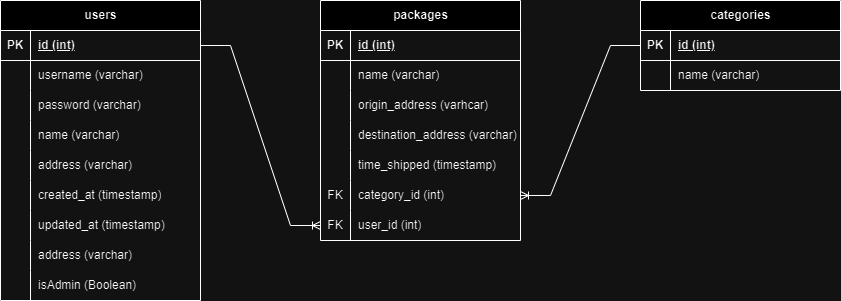

The diagram above was exported from draw.io. Its source (the exported page's mxGraphModel, read from the mxfile embedded in the PNG):
<mxGraphModel dx="880" dy="460" grid="1" gridSize="10" guides="1" tooltips="1" connect="1" arrows="1" fold="1" page="1" pageScale="1" pageWidth="850" pageHeight="1100" math="0" shadow="0" extFonts="Permanent Marker^https://fonts.googleapis.com/css?family=Permanent+Marker">
  <root>
    <mxCell id="0" />
    <mxCell id="1" parent="0" />
    <mxCell id="J7dIVqSKkk2khT2XeEwn-1" value="users" style="shape=table;startSize=30;container=1;collapsible=1;childLayout=tableLayout;fixedRows=1;rowLines=0;fontStyle=1;align=center;resizeLast=1;html=1;" vertex="1" parent="1">
      <mxGeometry x="80" y="120" width="200" height="300" as="geometry" />
    </mxCell>
    <mxCell id="J7dIVqSKkk2khT2XeEwn-2" value="" style="shape=tableRow;horizontal=0;startSize=0;swimlaneHead=0;swimlaneBody=0;fillColor=none;collapsible=0;dropTarget=0;points=[[0,0.5],[1,0.5]];portConstraint=eastwest;top=0;left=0;right=0;bottom=1;" vertex="1" parent="J7dIVqSKkk2khT2XeEwn-1">
      <mxGeometry y="30" width="200" height="30" as="geometry" />
    </mxCell>
    <mxCell id="J7dIVqSKkk2khT2XeEwn-3" value="PK" style="shape=partialRectangle;connectable=0;fillColor=none;top=0;left=0;bottom=0;right=0;fontStyle=1;overflow=hidden;whiteSpace=wrap;html=1;" vertex="1" parent="J7dIVqSKkk2khT2XeEwn-2">
      <mxGeometry width="30" height="30" as="geometry">
        <mxRectangle width="30" height="30" as="alternateBounds" />
      </mxGeometry>
    </mxCell>
    <mxCell id="J7dIVqSKkk2khT2XeEwn-4" value="id (int)" style="shape=partialRectangle;connectable=0;fillColor=none;top=0;left=0;bottom=0;right=0;align=left;spacingLeft=6;fontStyle=5;overflow=hidden;whiteSpace=wrap;html=1;" vertex="1" parent="J7dIVqSKkk2khT2XeEwn-2">
      <mxGeometry x="30" width="170" height="30" as="geometry">
        <mxRectangle width="170" height="30" as="alternateBounds" />
      </mxGeometry>
    </mxCell>
    <mxCell id="J7dIVqSKkk2khT2XeEwn-5" value="" style="shape=tableRow;horizontal=0;startSize=0;swimlaneHead=0;swimlaneBody=0;fillColor=none;collapsible=0;dropTarget=0;points=[[0,0.5],[1,0.5]];portConstraint=eastwest;top=0;left=0;right=0;bottom=0;" vertex="1" parent="J7dIVqSKkk2khT2XeEwn-1">
      <mxGeometry y="60" width="200" height="30" as="geometry" />
    </mxCell>
    <mxCell id="J7dIVqSKkk2khT2XeEwn-6" value="" style="shape=partialRectangle;connectable=0;fillColor=none;top=0;left=0;bottom=0;right=0;editable=1;overflow=hidden;whiteSpace=wrap;html=1;" vertex="1" parent="J7dIVqSKkk2khT2XeEwn-5">
      <mxGeometry width="30" height="30" as="geometry">
        <mxRectangle width="30" height="30" as="alternateBounds" />
      </mxGeometry>
    </mxCell>
    <mxCell id="J7dIVqSKkk2khT2XeEwn-7" value="username (varchar)" style="shape=partialRectangle;connectable=0;fillColor=none;top=0;left=0;bottom=0;right=0;align=left;spacingLeft=6;overflow=hidden;whiteSpace=wrap;html=1;" vertex="1" parent="J7dIVqSKkk2khT2XeEwn-5">
      <mxGeometry x="30" width="170" height="30" as="geometry">
        <mxRectangle width="170" height="30" as="alternateBounds" />
      </mxGeometry>
    </mxCell>
    <mxCell id="J7dIVqSKkk2khT2XeEwn-8" value="" style="shape=tableRow;horizontal=0;startSize=0;swimlaneHead=0;swimlaneBody=0;fillColor=none;collapsible=0;dropTarget=0;points=[[0,0.5],[1,0.5]];portConstraint=eastwest;top=0;left=0;right=0;bottom=0;" vertex="1" parent="J7dIVqSKkk2khT2XeEwn-1">
      <mxGeometry y="90" width="200" height="30" as="geometry" />
    </mxCell>
    <mxCell id="J7dIVqSKkk2khT2XeEwn-9" value="" style="shape=partialRectangle;connectable=0;fillColor=none;top=0;left=0;bottom=0;right=0;editable=1;overflow=hidden;whiteSpace=wrap;html=1;" vertex="1" parent="J7dIVqSKkk2khT2XeEwn-8">
      <mxGeometry width="30" height="30" as="geometry">
        <mxRectangle width="30" height="30" as="alternateBounds" />
      </mxGeometry>
    </mxCell>
    <mxCell id="J7dIVqSKkk2khT2XeEwn-10" value="password (varchar)" style="shape=partialRectangle;connectable=0;fillColor=none;top=0;left=0;bottom=0;right=0;align=left;spacingLeft=6;overflow=hidden;whiteSpace=wrap;html=1;" vertex="1" parent="J7dIVqSKkk2khT2XeEwn-8">
      <mxGeometry x="30" width="170" height="30" as="geometry">
        <mxRectangle width="170" height="30" as="alternateBounds" />
      </mxGeometry>
    </mxCell>
    <mxCell id="J7dIVqSKkk2khT2XeEwn-11" value="" style="shape=tableRow;horizontal=0;startSize=0;swimlaneHead=0;swimlaneBody=0;fillColor=none;collapsible=0;dropTarget=0;points=[[0,0.5],[1,0.5]];portConstraint=eastwest;top=0;left=0;right=0;bottom=0;" vertex="1" parent="J7dIVqSKkk2khT2XeEwn-1">
      <mxGeometry y="120" width="200" height="30" as="geometry" />
    </mxCell>
    <mxCell id="J7dIVqSKkk2khT2XeEwn-12" value="" style="shape=partialRectangle;connectable=0;fillColor=none;top=0;left=0;bottom=0;right=0;editable=1;overflow=hidden;whiteSpace=wrap;html=1;" vertex="1" parent="J7dIVqSKkk2khT2XeEwn-11">
      <mxGeometry width="30" height="30" as="geometry">
        <mxRectangle width="30" height="30" as="alternateBounds" />
      </mxGeometry>
    </mxCell>
    <mxCell id="J7dIVqSKkk2khT2XeEwn-13" value="name (varchar)" style="shape=partialRectangle;connectable=0;fillColor=none;top=0;left=0;bottom=0;right=0;align=left;spacingLeft=6;overflow=hidden;whiteSpace=wrap;html=1;" vertex="1" parent="J7dIVqSKkk2khT2XeEwn-11">
      <mxGeometry x="30" width="170" height="30" as="geometry">
        <mxRectangle width="170" height="30" as="alternateBounds" />
      </mxGeometry>
    </mxCell>
    <mxCell id="J7dIVqSKkk2khT2XeEwn-14" value="" style="shape=tableRow;horizontal=0;startSize=0;swimlaneHead=0;swimlaneBody=0;fillColor=none;collapsible=0;dropTarget=0;points=[[0,0.5],[1,0.5]];portConstraint=eastwest;top=0;left=0;right=0;bottom=0;" vertex="1" parent="J7dIVqSKkk2khT2XeEwn-1">
      <mxGeometry y="150" width="200" height="30" as="geometry" />
    </mxCell>
    <mxCell id="J7dIVqSKkk2khT2XeEwn-15" value="" style="shape=partialRectangle;connectable=0;fillColor=none;top=0;left=0;bottom=0;right=0;editable=1;overflow=hidden;whiteSpace=wrap;html=1;" vertex="1" parent="J7dIVqSKkk2khT2XeEwn-14">
      <mxGeometry width="30" height="30" as="geometry">
        <mxRectangle width="30" height="30" as="alternateBounds" />
      </mxGeometry>
    </mxCell>
    <mxCell id="J7dIVqSKkk2khT2XeEwn-16" value="address (varchar)" style="shape=partialRectangle;connectable=0;fillColor=none;top=0;left=0;bottom=0;right=0;align=left;spacingLeft=6;overflow=hidden;whiteSpace=wrap;html=1;" vertex="1" parent="J7dIVqSKkk2khT2XeEwn-14">
      <mxGeometry x="30" width="170" height="30" as="geometry">
        <mxRectangle width="170" height="30" as="alternateBounds" />
      </mxGeometry>
    </mxCell>
    <mxCell id="J7dIVqSKkk2khT2XeEwn-17" value="" style="shape=tableRow;horizontal=0;startSize=0;swimlaneHead=0;swimlaneBody=0;fillColor=none;collapsible=0;dropTarget=0;points=[[0,0.5],[1,0.5]];portConstraint=eastwest;top=0;left=0;right=0;bottom=0;" vertex="1" parent="J7dIVqSKkk2khT2XeEwn-1">
      <mxGeometry y="180" width="200" height="30" as="geometry" />
    </mxCell>
    <mxCell id="J7dIVqSKkk2khT2XeEwn-18" value="" style="shape=partialRectangle;connectable=0;fillColor=none;top=0;left=0;bottom=0;right=0;editable=1;overflow=hidden;whiteSpace=wrap;html=1;" vertex="1" parent="J7dIVqSKkk2khT2XeEwn-17">
      <mxGeometry width="30" height="30" as="geometry">
        <mxRectangle width="30" height="30" as="alternateBounds" />
      </mxGeometry>
    </mxCell>
    <mxCell id="J7dIVqSKkk2khT2XeEwn-19" value="created_at (timestamp)" style="shape=partialRectangle;connectable=0;fillColor=none;top=0;left=0;bottom=0;right=0;align=left;spacingLeft=6;overflow=hidden;whiteSpace=wrap;html=1;" vertex="1" parent="J7dIVqSKkk2khT2XeEwn-17">
      <mxGeometry x="30" width="170" height="30" as="geometry">
        <mxRectangle width="170" height="30" as="alternateBounds" />
      </mxGeometry>
    </mxCell>
    <mxCell id="J7dIVqSKkk2khT2XeEwn-20" value="" style="shape=tableRow;horizontal=0;startSize=0;swimlaneHead=0;swimlaneBody=0;fillColor=none;collapsible=0;dropTarget=0;points=[[0,0.5],[1,0.5]];portConstraint=eastwest;top=0;left=0;right=0;bottom=0;" vertex="1" parent="J7dIVqSKkk2khT2XeEwn-1">
      <mxGeometry y="210" width="200" height="30" as="geometry" />
    </mxCell>
    <mxCell id="J7dIVqSKkk2khT2XeEwn-21" value="" style="shape=partialRectangle;connectable=0;fillColor=none;top=0;left=0;bottom=0;right=0;editable=1;overflow=hidden;whiteSpace=wrap;html=1;" vertex="1" parent="J7dIVqSKkk2khT2XeEwn-20">
      <mxGeometry width="30" height="30" as="geometry">
        <mxRectangle width="30" height="30" as="alternateBounds" />
      </mxGeometry>
    </mxCell>
    <mxCell id="J7dIVqSKkk2khT2XeEwn-22" value="updated_at (timestamp)" style="shape=partialRectangle;connectable=0;fillColor=none;top=0;left=0;bottom=0;right=0;align=left;spacingLeft=6;overflow=hidden;whiteSpace=wrap;html=1;" vertex="1" parent="J7dIVqSKkk2khT2XeEwn-20">
      <mxGeometry x="30" width="170" height="30" as="geometry">
        <mxRectangle width="170" height="30" as="alternateBounds" />
      </mxGeometry>
    </mxCell>
    <mxCell id="J7dIVqSKkk2khT2XeEwn-74" value="" style="shape=tableRow;horizontal=0;startSize=0;swimlaneHead=0;swimlaneBody=0;fillColor=none;collapsible=0;dropTarget=0;points=[[0,0.5],[1,0.5]];portConstraint=eastwest;top=0;left=0;right=0;bottom=0;" vertex="1" parent="J7dIVqSKkk2khT2XeEwn-1">
      <mxGeometry y="240" width="200" height="30" as="geometry" />
    </mxCell>
    <mxCell id="J7dIVqSKkk2khT2XeEwn-75" value="" style="shape=partialRectangle;connectable=0;fillColor=none;top=0;left=0;bottom=0;right=0;editable=1;overflow=hidden;whiteSpace=wrap;html=1;" vertex="1" parent="J7dIVqSKkk2khT2XeEwn-74">
      <mxGeometry width="30" height="30" as="geometry">
        <mxRectangle width="30" height="30" as="alternateBounds" />
      </mxGeometry>
    </mxCell>
    <mxCell id="J7dIVqSKkk2khT2XeEwn-76" value="address (varchar)" style="shape=partialRectangle;connectable=0;fillColor=none;top=0;left=0;bottom=0;right=0;align=left;spacingLeft=6;overflow=hidden;whiteSpace=wrap;html=1;" vertex="1" parent="J7dIVqSKkk2khT2XeEwn-74">
      <mxGeometry x="30" width="170" height="30" as="geometry">
        <mxRectangle width="170" height="30" as="alternateBounds" />
      </mxGeometry>
    </mxCell>
    <mxCell id="J7dIVqSKkk2khT2XeEwn-77" value="" style="shape=tableRow;horizontal=0;startSize=0;swimlaneHead=0;swimlaneBody=0;fillColor=none;collapsible=0;dropTarget=0;points=[[0,0.5],[1,0.5]];portConstraint=eastwest;top=0;left=0;right=0;bottom=0;" vertex="1" parent="J7dIVqSKkk2khT2XeEwn-1">
      <mxGeometry y="270" width="200" height="30" as="geometry" />
    </mxCell>
    <mxCell id="J7dIVqSKkk2khT2XeEwn-78" value="" style="shape=partialRectangle;connectable=0;fillColor=none;top=0;left=0;bottom=0;right=0;editable=1;overflow=hidden;whiteSpace=wrap;html=1;" vertex="1" parent="J7dIVqSKkk2khT2XeEwn-77">
      <mxGeometry width="30" height="30" as="geometry">
        <mxRectangle width="30" height="30" as="alternateBounds" />
      </mxGeometry>
    </mxCell>
    <mxCell id="J7dIVqSKkk2khT2XeEwn-79" value="isAdmin (Boolean)" style="shape=partialRectangle;connectable=0;fillColor=none;top=0;left=0;bottom=0;right=0;align=left;spacingLeft=6;overflow=hidden;whiteSpace=wrap;html=1;" vertex="1" parent="J7dIVqSKkk2khT2XeEwn-77">
      <mxGeometry x="30" width="170" height="30" as="geometry">
        <mxRectangle width="170" height="30" as="alternateBounds" />
      </mxGeometry>
    </mxCell>
    <mxCell id="J7dIVqSKkk2khT2XeEwn-23" value="packages" style="shape=table;startSize=30;container=1;collapsible=1;childLayout=tableLayout;fixedRows=1;rowLines=0;fontStyle=1;align=center;resizeLast=1;html=1;" vertex="1" parent="1">
      <mxGeometry x="400" y="120" width="200" height="240" as="geometry" />
    </mxCell>
    <mxCell id="J7dIVqSKkk2khT2XeEwn-24" value="" style="shape=tableRow;horizontal=0;startSize=0;swimlaneHead=0;swimlaneBody=0;fillColor=none;collapsible=0;dropTarget=0;points=[[0,0.5],[1,0.5]];portConstraint=eastwest;top=0;left=0;right=0;bottom=1;" vertex="1" parent="J7dIVqSKkk2khT2XeEwn-23">
      <mxGeometry y="30" width="200" height="30" as="geometry" />
    </mxCell>
    <mxCell id="J7dIVqSKkk2khT2XeEwn-25" value="PK" style="shape=partialRectangle;connectable=0;fillColor=none;top=0;left=0;bottom=0;right=0;fontStyle=1;overflow=hidden;whiteSpace=wrap;html=1;" vertex="1" parent="J7dIVqSKkk2khT2XeEwn-24">
      <mxGeometry width="30" height="30" as="geometry">
        <mxRectangle width="30" height="30" as="alternateBounds" />
      </mxGeometry>
    </mxCell>
    <mxCell id="J7dIVqSKkk2khT2XeEwn-26" value="id (int)" style="shape=partialRectangle;connectable=0;fillColor=none;top=0;left=0;bottom=0;right=0;align=left;spacingLeft=6;fontStyle=5;overflow=hidden;whiteSpace=wrap;html=1;" vertex="1" parent="J7dIVqSKkk2khT2XeEwn-24">
      <mxGeometry x="30" width="170" height="30" as="geometry">
        <mxRectangle width="170" height="30" as="alternateBounds" />
      </mxGeometry>
    </mxCell>
    <mxCell id="J7dIVqSKkk2khT2XeEwn-27" value="" style="shape=tableRow;horizontal=0;startSize=0;swimlaneHead=0;swimlaneBody=0;fillColor=none;collapsible=0;dropTarget=0;points=[[0,0.5],[1,0.5]];portConstraint=eastwest;top=0;left=0;right=0;bottom=0;" vertex="1" parent="J7dIVqSKkk2khT2XeEwn-23">
      <mxGeometry y="60" width="200" height="30" as="geometry" />
    </mxCell>
    <mxCell id="J7dIVqSKkk2khT2XeEwn-28" value="" style="shape=partialRectangle;connectable=0;fillColor=none;top=0;left=0;bottom=0;right=0;editable=1;overflow=hidden;whiteSpace=wrap;html=1;" vertex="1" parent="J7dIVqSKkk2khT2XeEwn-27">
      <mxGeometry width="30" height="30" as="geometry">
        <mxRectangle width="30" height="30" as="alternateBounds" />
      </mxGeometry>
    </mxCell>
    <mxCell id="J7dIVqSKkk2khT2XeEwn-29" value="name (varchar)" style="shape=partialRectangle;connectable=0;fillColor=none;top=0;left=0;bottom=0;right=0;align=left;spacingLeft=6;overflow=hidden;whiteSpace=wrap;html=1;" vertex="1" parent="J7dIVqSKkk2khT2XeEwn-27">
      <mxGeometry x="30" width="170" height="30" as="geometry">
        <mxRectangle width="170" height="30" as="alternateBounds" />
      </mxGeometry>
    </mxCell>
    <mxCell id="J7dIVqSKkk2khT2XeEwn-30" value="" style="shape=tableRow;horizontal=0;startSize=0;swimlaneHead=0;swimlaneBody=0;fillColor=none;collapsible=0;dropTarget=0;points=[[0,0.5],[1,0.5]];portConstraint=eastwest;top=0;left=0;right=0;bottom=0;" vertex="1" parent="J7dIVqSKkk2khT2XeEwn-23">
      <mxGeometry y="90" width="200" height="30" as="geometry" />
    </mxCell>
    <mxCell id="J7dIVqSKkk2khT2XeEwn-31" value="" style="shape=partialRectangle;connectable=0;fillColor=none;top=0;left=0;bottom=0;right=0;editable=1;overflow=hidden;whiteSpace=wrap;html=1;" vertex="1" parent="J7dIVqSKkk2khT2XeEwn-30">
      <mxGeometry width="30" height="30" as="geometry">
        <mxRectangle width="30" height="30" as="alternateBounds" />
      </mxGeometry>
    </mxCell>
    <mxCell id="J7dIVqSKkk2khT2XeEwn-32" value="origin_address (varhcar)" style="shape=partialRectangle;connectable=0;fillColor=none;top=0;left=0;bottom=0;right=0;align=left;spacingLeft=6;overflow=hidden;whiteSpace=wrap;html=1;" vertex="1" parent="J7dIVqSKkk2khT2XeEwn-30">
      <mxGeometry x="30" width="170" height="30" as="geometry">
        <mxRectangle width="170" height="30" as="alternateBounds" />
      </mxGeometry>
    </mxCell>
    <mxCell id="J7dIVqSKkk2khT2XeEwn-33" value="" style="shape=tableRow;horizontal=0;startSize=0;swimlaneHead=0;swimlaneBody=0;fillColor=none;collapsible=0;dropTarget=0;points=[[0,0.5],[1,0.5]];portConstraint=eastwest;top=0;left=0;right=0;bottom=0;" vertex="1" parent="J7dIVqSKkk2khT2XeEwn-23">
      <mxGeometry y="120" width="200" height="30" as="geometry" />
    </mxCell>
    <mxCell id="J7dIVqSKkk2khT2XeEwn-34" value="" style="shape=partialRectangle;connectable=0;fillColor=none;top=0;left=0;bottom=0;right=0;editable=1;overflow=hidden;whiteSpace=wrap;html=1;" vertex="1" parent="J7dIVqSKkk2khT2XeEwn-33">
      <mxGeometry width="30" height="30" as="geometry">
        <mxRectangle width="30" height="30" as="alternateBounds" />
      </mxGeometry>
    </mxCell>
    <mxCell id="J7dIVqSKkk2khT2XeEwn-35" value="destination_address (varchar)" style="shape=partialRectangle;connectable=0;fillColor=none;top=0;left=0;bottom=0;right=0;align=left;spacingLeft=6;overflow=hidden;whiteSpace=wrap;html=1;" vertex="1" parent="J7dIVqSKkk2khT2XeEwn-33">
      <mxGeometry x="30" width="170" height="30" as="geometry">
        <mxRectangle width="170" height="30" as="alternateBounds" />
      </mxGeometry>
    </mxCell>
    <mxCell id="J7dIVqSKkk2khT2XeEwn-36" value="" style="shape=tableRow;horizontal=0;startSize=0;swimlaneHead=0;swimlaneBody=0;fillColor=none;collapsible=0;dropTarget=0;points=[[0,0.5],[1,0.5]];portConstraint=eastwest;top=0;left=0;right=0;bottom=0;" vertex="1" parent="J7dIVqSKkk2khT2XeEwn-23">
      <mxGeometry y="150" width="200" height="30" as="geometry" />
    </mxCell>
    <mxCell id="J7dIVqSKkk2khT2XeEwn-37" value="" style="shape=partialRectangle;connectable=0;fillColor=none;top=0;left=0;bottom=0;right=0;editable=1;overflow=hidden;whiteSpace=wrap;html=1;" vertex="1" parent="J7dIVqSKkk2khT2XeEwn-36">
      <mxGeometry width="30" height="30" as="geometry">
        <mxRectangle width="30" height="30" as="alternateBounds" />
      </mxGeometry>
    </mxCell>
    <mxCell id="J7dIVqSKkk2khT2XeEwn-38" value="time_shipped (timestamp)" style="shape=partialRectangle;connectable=0;fillColor=none;top=0;left=0;bottom=0;right=0;align=left;spacingLeft=6;overflow=hidden;whiteSpace=wrap;html=1;" vertex="1" parent="J7dIVqSKkk2khT2XeEwn-36">
      <mxGeometry x="30" width="170" height="30" as="geometry">
        <mxRectangle width="170" height="30" as="alternateBounds" />
      </mxGeometry>
    </mxCell>
    <mxCell id="J7dIVqSKkk2khT2XeEwn-55" value="" style="shape=tableRow;horizontal=0;startSize=0;swimlaneHead=0;swimlaneBody=0;fillColor=none;collapsible=0;dropTarget=0;points=[[0,0.5],[1,0.5]];portConstraint=eastwest;top=0;left=0;right=0;bottom=0;" vertex="1" parent="J7dIVqSKkk2khT2XeEwn-23">
      <mxGeometry y="180" width="200" height="30" as="geometry" />
    </mxCell>
    <mxCell id="J7dIVqSKkk2khT2XeEwn-56" value="FK" style="shape=partialRectangle;connectable=0;fillColor=none;top=0;left=0;bottom=0;right=0;editable=1;overflow=hidden;whiteSpace=wrap;html=1;" vertex="1" parent="J7dIVqSKkk2khT2XeEwn-55">
      <mxGeometry width="30" height="30" as="geometry">
        <mxRectangle width="30" height="30" as="alternateBounds" />
      </mxGeometry>
    </mxCell>
    <mxCell id="J7dIVqSKkk2khT2XeEwn-57" value="category_id (int)" style="shape=partialRectangle;connectable=0;fillColor=none;top=0;left=0;bottom=0;right=0;align=left;spacingLeft=6;overflow=hidden;whiteSpace=wrap;html=1;" vertex="1" parent="J7dIVqSKkk2khT2XeEwn-55">
      <mxGeometry x="30" width="170" height="30" as="geometry">
        <mxRectangle width="170" height="30" as="alternateBounds" />
      </mxGeometry>
    </mxCell>
    <mxCell id="J7dIVqSKkk2khT2XeEwn-71" value="" style="shape=tableRow;horizontal=0;startSize=0;swimlaneHead=0;swimlaneBody=0;fillColor=none;collapsible=0;dropTarget=0;points=[[0,0.5],[1,0.5]];portConstraint=eastwest;top=0;left=0;right=0;bottom=0;" vertex="1" parent="J7dIVqSKkk2khT2XeEwn-23">
      <mxGeometry y="210" width="200" height="30" as="geometry" />
    </mxCell>
    <mxCell id="J7dIVqSKkk2khT2XeEwn-72" value="FK" style="shape=partialRectangle;connectable=0;fillColor=none;top=0;left=0;bottom=0;right=0;editable=1;overflow=hidden;whiteSpace=wrap;html=1;" vertex="1" parent="J7dIVqSKkk2khT2XeEwn-71">
      <mxGeometry width="30" height="30" as="geometry">
        <mxRectangle width="30" height="30" as="alternateBounds" />
      </mxGeometry>
    </mxCell>
    <mxCell id="J7dIVqSKkk2khT2XeEwn-73" value="user_id (int)" style="shape=partialRectangle;connectable=0;fillColor=none;top=0;left=0;bottom=0;right=0;align=left;spacingLeft=6;overflow=hidden;whiteSpace=wrap;html=1;" vertex="1" parent="J7dIVqSKkk2khT2XeEwn-71">
      <mxGeometry x="30" width="170" height="30" as="geometry">
        <mxRectangle width="170" height="30" as="alternateBounds" />
      </mxGeometry>
    </mxCell>
    <mxCell id="J7dIVqSKkk2khT2XeEwn-58" value="categories" style="shape=table;startSize=30;container=1;collapsible=1;childLayout=tableLayout;fixedRows=1;rowLines=0;fontStyle=1;align=center;resizeLast=1;html=1;" vertex="1" parent="1">
      <mxGeometry x="720" y="120" width="200" height="90" as="geometry" />
    </mxCell>
    <mxCell id="J7dIVqSKkk2khT2XeEwn-59" value="" style="shape=tableRow;horizontal=0;startSize=0;swimlaneHead=0;swimlaneBody=0;fillColor=none;collapsible=0;dropTarget=0;points=[[0,0.5],[1,0.5]];portConstraint=eastwest;top=0;left=0;right=0;bottom=1;" vertex="1" parent="J7dIVqSKkk2khT2XeEwn-58">
      <mxGeometry y="30" width="200" height="30" as="geometry" />
    </mxCell>
    <mxCell id="J7dIVqSKkk2khT2XeEwn-60" value="PK" style="shape=partialRectangle;connectable=0;fillColor=none;top=0;left=0;bottom=0;right=0;fontStyle=1;overflow=hidden;whiteSpace=wrap;html=1;" vertex="1" parent="J7dIVqSKkk2khT2XeEwn-59">
      <mxGeometry width="30" height="30" as="geometry">
        <mxRectangle width="30" height="30" as="alternateBounds" />
      </mxGeometry>
    </mxCell>
    <mxCell id="J7dIVqSKkk2khT2XeEwn-61" value="id (int)" style="shape=partialRectangle;connectable=0;fillColor=none;top=0;left=0;bottom=0;right=0;align=left;spacingLeft=6;fontStyle=5;overflow=hidden;whiteSpace=wrap;html=1;" vertex="1" parent="J7dIVqSKkk2khT2XeEwn-59">
      <mxGeometry x="30" width="170" height="30" as="geometry">
        <mxRectangle width="170" height="30" as="alternateBounds" />
      </mxGeometry>
    </mxCell>
    <mxCell id="J7dIVqSKkk2khT2XeEwn-62" value="" style="shape=tableRow;horizontal=0;startSize=0;swimlaneHead=0;swimlaneBody=0;fillColor=none;collapsible=0;dropTarget=0;points=[[0,0.5],[1,0.5]];portConstraint=eastwest;top=0;left=0;right=0;bottom=0;" vertex="1" parent="J7dIVqSKkk2khT2XeEwn-58">
      <mxGeometry y="60" width="200" height="30" as="geometry" />
    </mxCell>
    <mxCell id="J7dIVqSKkk2khT2XeEwn-63" value="" style="shape=partialRectangle;connectable=0;fillColor=none;top=0;left=0;bottom=0;right=0;editable=1;overflow=hidden;whiteSpace=wrap;html=1;" vertex="1" parent="J7dIVqSKkk2khT2XeEwn-62">
      <mxGeometry width="30" height="30" as="geometry">
        <mxRectangle width="30" height="30" as="alternateBounds" />
      </mxGeometry>
    </mxCell>
    <mxCell id="J7dIVqSKkk2khT2XeEwn-64" value="name (varchar)" style="shape=partialRectangle;connectable=0;fillColor=none;top=0;left=0;bottom=0;right=0;align=left;spacingLeft=6;overflow=hidden;whiteSpace=wrap;html=1;" vertex="1" parent="J7dIVqSKkk2khT2XeEwn-62">
      <mxGeometry x="30" width="170" height="30" as="geometry">
        <mxRectangle width="170" height="30" as="alternateBounds" />
      </mxGeometry>
    </mxCell>
    <mxCell id="J7dIVqSKkk2khT2XeEwn-80" value="" style="edgeStyle=entityRelationEdgeStyle;fontSize=12;html=1;endArrow=ERoneToMany;rounded=0;exitX=1;exitY=0.5;exitDx=0;exitDy=0;entryX=0;entryY=0.5;entryDx=0;entryDy=0;" edge="1" parent="1" source="J7dIVqSKkk2khT2XeEwn-2" target="J7dIVqSKkk2khT2XeEwn-71">
      <mxGeometry width="100" height="100" relative="1" as="geometry">
        <mxPoint x="430" y="340" as="sourcePoint" />
        <mxPoint x="530" y="240" as="targetPoint" />
      </mxGeometry>
    </mxCell>
    <mxCell id="J7dIVqSKkk2khT2XeEwn-81" value="" style="edgeStyle=entityRelationEdgeStyle;fontSize=12;html=1;endArrow=ERoneToMany;rounded=0;exitX=0;exitY=0.5;exitDx=0;exitDy=0;entryX=1;entryY=0.5;entryDx=0;entryDy=0;" edge="1" parent="1" source="J7dIVqSKkk2khT2XeEwn-59" target="J7dIVqSKkk2khT2XeEwn-55">
      <mxGeometry width="100" height="100" relative="1" as="geometry">
        <mxPoint x="430" y="340" as="sourcePoint" />
        <mxPoint x="530" y="240" as="targetPoint" />
      </mxGeometry>
    </mxCell>
  </root>
</mxGraphModel>